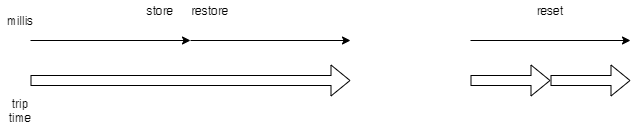

The diagram above was exported from draw.io. Its source (the exported page's mxGraphModel, read from the mxfile embedded in the PNG):
<mxGraphModel dx="1102" dy="642" grid="1" gridSize="10" guides="1" tooltips="1" connect="1" arrows="1" fold="1" page="1" pageScale="1" pageWidth="827" pageHeight="1169" math="0" shadow="0">
  <root>
    <mxCell id="0" />
    <mxCell id="1" parent="0" />
    <mxCell id="2olvnDml_kW4mNwgBnS1-1" value="" style="endArrow=classic;html=1;" edge="1" parent="1">
      <mxGeometry width="50" height="50" relative="1" as="geometry">
        <mxPoint x="40" y="200" as="sourcePoint" />
        <mxPoint x="200" y="200" as="targetPoint" />
      </mxGeometry>
    </mxCell>
    <mxCell id="2olvnDml_kW4mNwgBnS1-2" value="" style="endArrow=classic;html=1;" edge="1" parent="1">
      <mxGeometry width="50" height="50" relative="1" as="geometry">
        <mxPoint x="200" y="200" as="sourcePoint" />
        <mxPoint x="360" y="200" as="targetPoint" />
      </mxGeometry>
    </mxCell>
    <mxCell id="2olvnDml_kW4mNwgBnS1-3" value="" style="endArrow=classic;html=1;" edge="1" parent="1">
      <mxGeometry width="50" height="50" relative="1" as="geometry">
        <mxPoint x="480" y="200" as="sourcePoint" />
        <mxPoint x="640" y="200" as="targetPoint" />
      </mxGeometry>
    </mxCell>
    <mxCell id="2olvnDml_kW4mNwgBnS1-4" value="" style="shape=flexArrow;endArrow=classic;html=1;" edge="1" parent="1">
      <mxGeometry width="50" height="50" relative="1" as="geometry">
        <mxPoint x="40" y="240" as="sourcePoint" />
        <mxPoint x="360" y="240" as="targetPoint" />
      </mxGeometry>
    </mxCell>
    <mxCell id="2olvnDml_kW4mNwgBnS1-5" value="" style="shape=flexArrow;endArrow=classic;html=1;" edge="1" parent="1">
      <mxGeometry width="50" height="50" relative="1" as="geometry">
        <mxPoint x="480" y="240" as="sourcePoint" />
        <mxPoint x="560" y="240" as="targetPoint" />
      </mxGeometry>
    </mxCell>
    <mxCell id="2olvnDml_kW4mNwgBnS1-6" value="" style="shape=flexArrow;endArrow=classic;html=1;" edge="1" parent="1">
      <mxGeometry width="50" height="50" relative="1" as="geometry">
        <mxPoint x="560" y="240" as="sourcePoint" />
        <mxPoint x="640" y="240" as="targetPoint" />
      </mxGeometry>
    </mxCell>
    <mxCell id="2olvnDml_kW4mNwgBnS1-7" value="millis" style="text;html=1;strokeColor=none;fillColor=none;align=center;verticalAlign=middle;whiteSpace=wrap;rounded=0;" vertex="1" parent="1">
      <mxGeometry x="10" y="170" width="40" height="20" as="geometry" />
    </mxCell>
    <mxCell id="2olvnDml_kW4mNwgBnS1-8" value="trip time" style="text;html=1;strokeColor=none;fillColor=none;align=center;verticalAlign=middle;whiteSpace=wrap;rounded=0;" vertex="1" parent="1">
      <mxGeometry x="10" y="260" width="40" height="20" as="geometry" />
    </mxCell>
    <mxCell id="2olvnDml_kW4mNwgBnS1-9" value="store" style="text;html=1;strokeColor=none;fillColor=none;align=center;verticalAlign=middle;whiteSpace=wrap;rounded=0;" vertex="1" parent="1">
      <mxGeometry x="150" y="160" width="40" height="20" as="geometry" />
    </mxCell>
    <mxCell id="2olvnDml_kW4mNwgBnS1-10" value="restore" style="text;html=1;strokeColor=none;fillColor=none;align=center;verticalAlign=middle;whiteSpace=wrap;rounded=0;" vertex="1" parent="1">
      <mxGeometry x="200" y="160" width="40" height="20" as="geometry" />
    </mxCell>
    <mxCell id="2olvnDml_kW4mNwgBnS1-11" value="reset" style="text;html=1;strokeColor=none;fillColor=none;align=center;verticalAlign=middle;whiteSpace=wrap;rounded=0;" vertex="1" parent="1">
      <mxGeometry x="540" y="160" width="40" height="20" as="geometry" />
    </mxCell>
  </root>
</mxGraphModel>